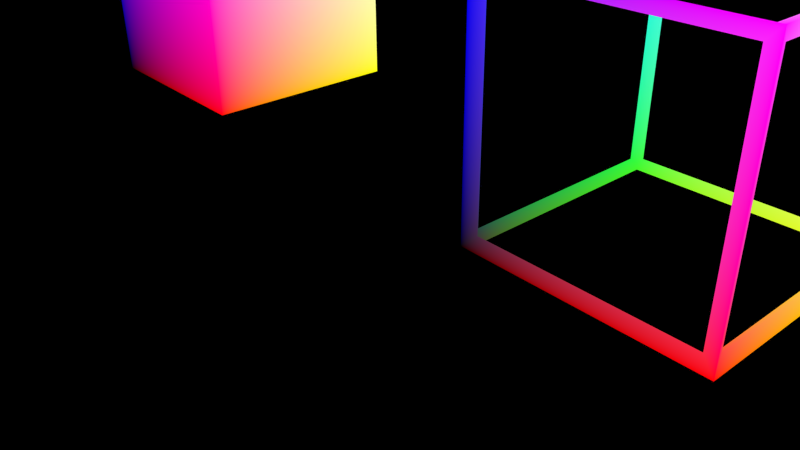# Source: blender-4.0-geometric-demonstration-color-space.blend  (saved by Blender 4.0.10; exported with 4.5.12 LTS)
import bpy
from mathutils import Matrix  # noqa: F401  (used for matrix-valued properties, if any)

bpy.ops.wm.read_factory_settings(use_empty=True)
scene = bpy.context.scene
scene.name = 'Scene'

# ---- collections
col_collection_1 = bpy.data.collections.new('Collection 1'); scene.collection.children.link(col_collection_1)

# ---- materials (node trees are filled in below, after node groups)
mat_material_001 = bpy.data.materials.new('Material.001')
mat_material_001.alpha_threshold = 0.0
mat_material_001.roughness = 0.5

# ---- material node trees
mat_material_001.use_nodes = True; mat_material_001.node_tree.nodes.clear()
_N = mat_material_001.node_tree.nodes; _L = mat_material_001.node_tree.links
n0 = _N.new('ShaderNodeOutputMaterial'); n0.name = 'Material Output'; n0.location = (666, 274)
n1 = _N.new('ShaderNodeMapping'); n1.name = 'Mapping'; n1.location = (-472, 273)
n2 = _N.new('ShaderNodeEmission'); n2.name = 'Emission'; n2.location = (386, 271)
n3 = _N.new('ShaderNodeTexNoise'); n3.name = 'Noise Texture'; n3.location = (-71, 293)
n3.inputs[2].default_value = 1.0
n4 = _N.new('ShaderNodeEmission'); n4.name = 'Emission Viewer'; n4.location = (666, 314)
n4.label = 'Viewer'
n4.hide = True
n5 = _N.new('ShaderNodeTexCoord'); n5.name = 'Texture Coordinate'; n5.location = (-730, 261)
_L.new(n1.outputs[0], n3.inputs[0])
_L.new(n3.outputs[1], n2.inputs[0])
_L.new(n5.outputs[3], n1.inputs[0])
_L.new(n5.outputs[0], n4.inputs[0])
_L.new(n4.outputs[0], n0.inputs[0])
n0.is_active_output = True

# ---- cameras
cam_camera = bpy.data.cameras.new('Camera')
cam_camera.clip_end = 100.0
cam_camera.lens = 35.0
cam_camera.sensor_width = 32.0
cam_camera.sensor_height = 18.0
cam_camera.ortho_scale = 7.314
cam_camera.dof.focus_distance = 0.0

# ---- meshes
me_cube_001 = bpy.data.meshes.new('Cube.001')
me_cube_001.from_pydata([(-1.0, -1.0, -1.0), (-1.0, -1.0, 1.0), (-1.0, 1.0, -1.0), (-1.0, 1.0, 1.0), (1.0, -1.0, -1.0), (1.0, -1.0, 1.0), (1.0, 1.0, -1.0), (1.0, 1.0, 1.0)], [], [(1, 3, 2, 0), (3, 7, 6, 2), (7, 5, 4, 6), (5, 1, 0, 4), (0, 2, 6, 4), (5, 7, 3, 1)])
me_cube_001.materials.append(mat_material_001)
me_cube_001.use_remesh_preserve_volume = False
me_cube_001.use_remesh_preserve_attributes = False
me_cube_001.use_mirror_vertex_groups = False
me_cube_001.update()
me_cube_004 = bpy.data.meshes.new('Cube.004')
me_cube_004.from_pydata([], [], [])
me_cube_004.materials.append(mat_material_001)
me_cube_004.use_remesh_preserve_volume = False
me_cube_004.use_remesh_preserve_attributes = False
me_cube_004.use_mirror_vertex_groups = False
me_cube_004.update()
me_cube_010 = bpy.data.meshes.new('Cube.010')
me_cube_010.from_pydata([(-0.9571, -0.9571, -0.9571), (-1.043, -1.043, -1.043), (-0.9571, -0.9571, 0.9571), (-1.043, -1.043, 1.043), (-0.9571, 0.9571, -0.9571), (-1.043, 1.043, -1.043), (-0.9571, 0.9571, 0.9571), (-1.043, 1.043, 1.043), (0.9571, -0.9571, -0.9571), (1.043, -1.043, -1.043), (0.9571, -0.9571, 0.9571), (1.043, -1.043, 1.043), (0.9571, 0.9571, -0.9571), (1.043, 1.043, -1.043), (0.9571, 0.9571, 0.9571), (1.043, 1.043, 1.043), (-1.0, -0.9257, 0.9257), (-1.0, 0.9257, 0.9257), (-1.0, 0.9257, -0.9257), (-1.0, -0.9257, -0.9257), (-0.9257, 1.0, 0.9257), (0.9257, 1.0, 0.9257), (0.9257, 1.0, -0.9257), (-0.9257, 1.0, -0.9257), (1.0, 0.9257, 0.9257), (1.0, -0.9257, 0.9257), (1.0, -0.9257, -0.9257), (1.0, 0.9257, -0.9257), (0.9257, -1.0, 0.9257), (-0.9257, -1.0, 0.9257), (-0.9257, -1.0, -0.9257), (0.9257, -1.0, -0.9257), (-0.9257, -0.9257, -1.0), (-0.9257, 0.9257, -1.0), (0.9257, 0.9257, -1.0), (0.9257, -0.9257, -1.0), (0.9257, -0.9257, 1.0), (0.9257, 0.9257, 1.0), (-0.9257, 0.9257, 1.0), (-0.9257, -0.9257, 1.0)], [], [(16, 17, 6, 2), (17, 16, 3, 7), (17, 18, 4, 6), (18, 17, 7, 5), (18, 19, 0, 4), (19, 18, 5, 1), (19, 16, 2, 0), (16, 19, 1, 3), (20, 21, 14, 6), (21, 20, 7, 15), (21, 22, 12, 14), (22, 21, 15, 13), (22, 23, 4, 12), (23, 22, 13, 5), (23, 20, 6, 4), (20, 23, 5, 7), (24, 25, 10, 14), (25, 24, 15, 11), (25, 26, 8, 10), (26, 25, 11, 9), (26, 27, 12, 8), (27, 26, 9, 13), (27, 24, 14, 12), (24, 27, 13, 15), (28, 29, 2, 10), (29, 28, 11, 3), (29, 30, 0, 2), (30, 29, 3, 1), (30, 31, 8, 0), (31, 30, 1, 9), (31, 28, 10, 8), (28, 31, 9, 11), (32, 33, 4, 0), (33, 32, 1, 5), (33, 34, 12, 4), (34, 33, 5, 13), (34, 35, 8, 12), (35, 34, 13, 9), (35, 32, 0, 8), (32, 35, 9, 1), (36, 37, 14, 10), (37, 36, 11, 15), (37, 38, 6, 14), (38, 37, 15, 7), (38, 39, 2, 6), (39, 38, 7, 3), (39, 36, 10, 2), (36, 39, 3, 11)])
_k = {(2, 16): 1.0, (6, 17): 1.0, (7, 17): 1.0, (3, 16): 1.0, (4, 18): 1.0, (5, 18): 1.0, (0, 19): 1.0, (1, 19): 1.0, (6, 20): 1.0, (14, 21): 1.0, (15, 21): 1.0, (7, 20): 1.0, (12, 22): 1.0, (13, 22): 1.0, (4, 23): 1.0, (5, 23): 1.0, (14, 24): 1.0, (10, 25): 1.0, (11, 25): 1.0, (15, 24): 1.0, (8, 26): 1.0, (9, 26): 1.0, (12, 27): 1.0, (13, 27): 1.0, (10, 28): 1.0, (2, 29): 1.0, (3, 29): 1.0, (11, 28): 1.0, (0, 30): 1.0, (1, 30): 1.0, (8, 31): 1.0, (9, 31): 1.0, (0, 32): 1.0, (4, 33): 1.0, (5, 33): 1.0, (1, 32): 1.0, (12, 34): 1.0, (13, 34): 1.0, (8, 35): 1.0, (9, 35): 1.0, (10, 36): 1.0, (14, 37): 1.0, (15, 37): 1.0, (11, 36): 1.0, (6, 38): 1.0, (7, 38): 1.0, (2, 39): 1.0, (3, 39): 1.0}
me_cube_010.attributes.new('crease_edge', 'FLOAT', 'EDGE').data.foreach_set('value', [_k.get((min(e.vertices), max(e.vertices)), 0.0) for e in me_cube_010.edges])
me_cube_010.materials.append(mat_material_001)
me_cube_010.use_remesh_preserve_volume = False
me_cube_010.use_remesh_preserve_attributes = False
me_cube_010.use_mirror_vertex_groups = False
me_cube_010.update()
me_cube_013 = bpy.data.meshes.new('Cube.013')
me_cube_013.from_pydata([(-0.9433, -0.9774, -0.9603), (-1.057, -1.023, -1.04), (-0.9378, -0.9893, 0.9636), (-1.062, -1.011, 1.036), (-0.9579, 0.9579, -0.9579), (-1.042, 1.042, -1.042), (-0.9579, 0.9579, 0.9579), (-1.042, 1.042, 1.042), (0.9579, -0.9579, -0.9579), (1.042, -1.042, -1.042), (0.9579, -0.9579, 0.9579), (1.042, -1.042, 1.042), (0.9579, 0.9579, -0.9579), (1.042, 1.042, -1.042), (0.9703, 0.9476, 0.959), (1.03, 1.052, 1.041), (-1.0, -0.9272, 0.9272), (-1.0, 0.9272, 0.9272), (-1.0, 0.9272, -0.9272), (-1.0, -0.9272, -0.9272), (-0.9272, 1.0, 0.9272), (0.9272, 1.0, 0.9272), (0.9272, 1.0, -0.9272), (-0.9272, 1.0, -0.9272), (1.0, 0.9272, 0.9272), (1.0, -0.9272, 0.9272), (1.0, -0.9272, -0.9272), (1.0, 0.9272, -0.9272), (0.9272, -1.0, 0.9272), (-0.9272, -1.0, 0.9272), (-0.9272, -1.0, -0.9272), (0.9272, -1.0, -0.9272), (-0.9272, -0.9272, -1.0), (-0.9272, 0.9272, -1.0), (0.9272, 0.9272, -1.0), (0.9272, -0.9272, -1.0), (0.9272, -0.9272, 1.0), (0.9272, 0.9272, 1.0), (-0.9272, 0.9272, 1.0), (-0.9272, -0.9272, 1.0), (0.8379, 0.8379, 0.9272), (-0.9485, -0.9485, -0.8593), (-0.9485, -0.9485, 0.9272)], [], [(16, 17, 6, 2), (17, 16, 3, 7), (17, 18, 4, 6), (18, 17, 7, 5), (18, 19, 0, 4), (19, 18, 5, 1), (19, 16, 2, 0), (16, 19, 1, 3), (20, 21, 14, 6), (21, 20, 7, 15), (21, 22, 12, 14), (22, 21, 15, 13), (22, 23, 4, 12), (23, 22, 13, 5), (23, 20, 6, 4), (20, 23, 5, 7), (24, 25, 10, 14), (25, 24, 15, 11), (25, 26, 8, 10), (26, 25, 11, 9), (26, 27, 12, 8), (27, 26, 9, 13), (27, 24, 14, 12), (24, 27, 13, 15), (28, 29, 2, 10), (29, 28, 11, 3), (29, 30, 0, 2), (30, 29, 3, 1), (30, 31, 8, 0), (31, 30, 1, 9), (31, 28, 10, 8), (28, 31, 9, 11), (32, 33, 4, 0), (33, 32, 1, 5), (33, 34, 12, 4), (34, 33, 5, 13), (34, 35, 8, 12), (35, 34, 13, 9), (35, 32, 0, 8), (32, 35, 9, 1), (36, 37, 14, 10), (37, 36, 11, 15), (37, 38, 6, 14), (38, 37, 15, 7), (38, 39, 2, 6), (39, 38, 7, 3), (39, 36, 10, 2), (36, 39, 3, 11), (40, 41, 0, 14), (41, 40, 15, 1), (41, 42, 2, 0), (42, 41, 1, 3)])
me_cube_013.materials.append(mat_material_001)
me_cube_013.use_remesh_preserve_volume = False
me_cube_013.use_remesh_preserve_attributes = False
me_cube_013.use_mirror_vertex_groups = False
me_cube_013.update()

# ---- objects
ob_cube = bpy.data.objects.new('Cube', me_cube_001)
ob_camera = bpy.data.objects.new('Camera', cam_camera)
ob_cube_003 = bpy.data.objects.new('Cube.003', me_cube_004)
ob_cube_002 = bpy.data.objects.new('Cube.002', me_cube_010)
ob_cube_001 = bpy.data.objects.new('Cube.001', me_cube_013)

# ---- transforms, parenting, visibility, modifiers, constraints
ob_cube.location = (-3.865, 1.017, 1.03)
ob_cube.lineart.crease_threshold = 0.0
ob_camera.location = (4.521, -3.944, 3.253)
ob_camera.rotation_euler = (1.069, 0.01081, 0.861)
ob_camera.lock_rotations_4d = False
ob_camera.empty_display_type = 'ARROWS'
ob_camera.color = (0.0, 0.0, 0.0, 0.0)
ob_camera.hide_viewport = True
ob_camera.hide_select = True
ob_camera.hide_render = True
ob_camera.display_type = 'WIRE'
ob_camera.lineart.crease_threshold = 0.0
ob_cube_003.location = (4.827, -0.06314, -0.08396)
ob_cube_003.lineart.crease_threshold = 0.0
ob_cube_002.location = (1.611, 1.039, 1.062)
ob_cube_002.lineart.crease_threshold = 0.0
ob_cube_001.location = (7.014, 1.017, 1.03)
ob_cube_001.lineart.crease_threshold = 0.0

# ---- collection membership
col_collection_1.objects.link(ob_cube)
col_collection_1.objects.link(ob_camera)
col_collection_1.objects.link(ob_cube_003)
col_collection_1.objects.link(ob_cube_002)
col_collection_1.objects.link(ob_cube_001)

# ---- scene / render settings (as saved in the file)
scene.camera = ob_camera
scene.frame_start = 1; scene.frame_end = 250; scene.frame_set(56)
scene.render.engine = 'CYCLES'
scene.render.resolution_x = 1280
scene.render.resolution_y = 720
scene.render.fps = 25
scene.render.dither_intensity = 0.0
scene.render.film_transparent = True
scene.cycles.use_denoising = False
scene.cycles.samples = 10
scene.cycles.sampling_pattern = 'TABULATED_SOBOL'
scene.cycles.light_sampling_threshold = 0.0
scene.cycles.use_adaptive_sampling = False
scene.cycles.use_light_tree = False
scene.cycles.blur_glossy = 0.0
scene.cycles.pixel_filter_type = 'GAUSSIAN'
scene.cycles.sample_clamp_indirect = 0.0
scene.view_settings.view_transform = 'Standard'
bpy.context.view_layer.update()
